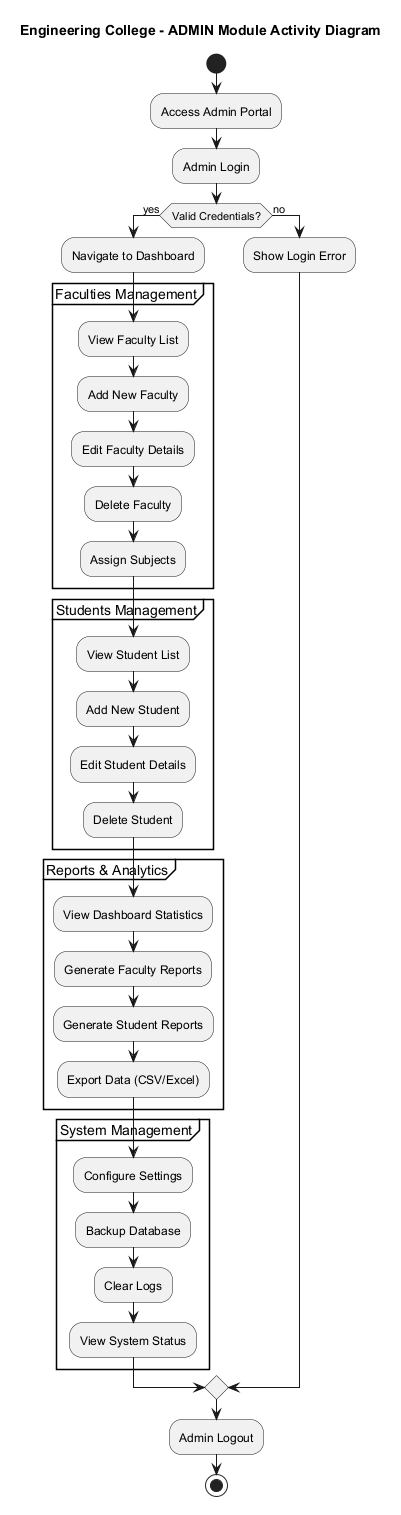

The diagram above was rendered by PlantUML. Its source (embedded in the PNG):
@startuml 07_Activity_Diagram_Admin
' Engineering College - Activity Diagram for ADMIN Module
' A4 Page Layout

title Engineering College - ADMIN Module Activity Diagram

start
:Access Admin Portal;
:Admin Login;
if (Valid Credentials?) then (yes)
  :Navigate to Dashboard;
  partition "Faculties Management" {
    :View Faculty List;
    :Add New Faculty;
    :Edit Faculty Details;
    :Delete Faculty;
    :Assign Subjects;
  }
  partition "Students Management" {
    :View Student List;
    :Add New Student;
    :Edit Student Details;
    :Delete Student;
  }
  partition "Reports & Analytics" {
    :View Dashboard Statistics;
    :Generate Faculty Reports;
    :Generate Student Reports;
    :Export Data (CSV/Excel);
  }
  partition "System Management" {
    :Configure Settings;
    :Backup Database;
    :Clear Logs;
    :View System Status;
  }
else (no)
  :Show Login Error;
endif
:Admin Logout;
stop

@enduml